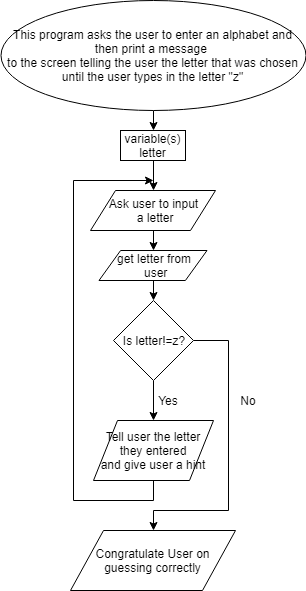

The diagram above was exported from draw.io. Its source (the exported page's mxGraphModel, read from the mxfile embedded in the PNG):
<mxGraphModel dx="1154" dy="567" grid="1" gridSize="10" guides="1" tooltips="1" connect="1" arrows="1" fold="1" page="1" pageScale="1" pageWidth="850" pageHeight="1100" math="0" shadow="0">
  <root>
    <mxCell id="0" />
    <mxCell id="1" parent="0" />
    <mxCell id="xg8xrVKup50eVSWYG7CC-3" style="edgeStyle=orthogonalEdgeStyle;rounded=0;orthogonalLoop=1;jettySize=auto;html=1;exitX=0.5;exitY=1;exitDx=0;exitDy=0;entryX=0.5;entryY=0;entryDx=0;entryDy=0;" edge="1" parent="1" source="xg8xrVKup50eVSWYG7CC-1" target="xg8xrVKup50eVSWYG7CC-2">
      <mxGeometry relative="1" as="geometry" />
    </mxCell>
    <mxCell id="xg8xrVKup50eVSWYG7CC-1" value="&lt;div&gt;This program asks the user to enter an alphabet and then print a message&amp;nbsp;&lt;/div&gt;&lt;div&gt;to the screen telling the user the letter that was chosen until the user types in the letter &quot;z&quot;&lt;/div&gt;" style="ellipse;whiteSpace=wrap;html=1;" vertex="1" parent="1">
      <mxGeometry x="272" y="10" width="305" height="110" as="geometry" />
    </mxCell>
    <mxCell id="xg8xrVKup50eVSWYG7CC-5" style="edgeStyle=orthogonalEdgeStyle;rounded=0;orthogonalLoop=1;jettySize=auto;html=1;exitX=0.5;exitY=1;exitDx=0;exitDy=0;entryX=0.5;entryY=0;entryDx=0;entryDy=0;" edge="1" parent="1" source="xg8xrVKup50eVSWYG7CC-2" target="xg8xrVKup50eVSWYG7CC-4">
      <mxGeometry relative="1" as="geometry" />
    </mxCell>
    <mxCell id="xg8xrVKup50eVSWYG7CC-2" value="variable(s)&lt;br&gt;letter&lt;br&gt;" style="rounded=0;whiteSpace=wrap;html=1;" vertex="1" parent="1">
      <mxGeometry x="392" y="140" width="65" height="30" as="geometry" />
    </mxCell>
    <mxCell id="xg8xrVKup50eVSWYG7CC-7" style="edgeStyle=orthogonalEdgeStyle;rounded=0;orthogonalLoop=1;jettySize=auto;html=1;exitX=0.5;exitY=1;exitDx=0;exitDy=0;entryX=0.5;entryY=0;entryDx=0;entryDy=0;" edge="1" parent="1" source="xg8xrVKup50eVSWYG7CC-4" target="xg8xrVKup50eVSWYG7CC-6">
      <mxGeometry relative="1" as="geometry">
        <mxPoint x="425" y="250" as="targetPoint" />
      </mxGeometry>
    </mxCell>
    <mxCell id="xg8xrVKup50eVSWYG7CC-4" value="Ask user to input&lt;br&gt;&amp;nbsp;a letter" style="shape=parallelogram;perimeter=parallelogramPerimeter;whiteSpace=wrap;html=1;" vertex="1" parent="1">
      <mxGeometry x="362" y="200" width="125" height="40" as="geometry" />
    </mxCell>
    <mxCell id="xg8xrVKup50eVSWYG7CC-9" style="edgeStyle=orthogonalEdgeStyle;rounded=0;orthogonalLoop=1;jettySize=auto;html=1;exitX=0.5;exitY=1;exitDx=0;exitDy=0;entryX=0.5;entryY=0;entryDx=0;entryDy=0;" edge="1" parent="1" source="xg8xrVKup50eVSWYG7CC-6" target="xg8xrVKup50eVSWYG7CC-8">
      <mxGeometry relative="1" as="geometry" />
    </mxCell>
    <mxCell id="xg8xrVKup50eVSWYG7CC-6" value="get letter from&lt;br&gt;&amp;nbsp;user" style="shape=parallelogram;perimeter=parallelogramPerimeter;whiteSpace=wrap;html=1;" vertex="1" parent="1">
      <mxGeometry x="370.5" y="260" width="108" height="30" as="geometry" />
    </mxCell>
    <mxCell id="xg8xrVKup50eVSWYG7CC-14" style="edgeStyle=orthogonalEdgeStyle;rounded=0;orthogonalLoop=1;jettySize=auto;html=1;exitX=0.5;exitY=1;exitDx=0;exitDy=0;entryX=0.5;entryY=0;entryDx=0;entryDy=0;" edge="1" parent="1" source="xg8xrVKup50eVSWYG7CC-8" target="xg8xrVKup50eVSWYG7CC-13">
      <mxGeometry relative="1" as="geometry" />
    </mxCell>
    <mxCell id="xg8xrVKup50eVSWYG7CC-16" style="edgeStyle=orthogonalEdgeStyle;rounded=0;orthogonalLoop=1;jettySize=auto;html=1;exitX=1;exitY=0.5;exitDx=0;exitDy=0;entryX=0.5;entryY=0;entryDx=0;entryDy=0;" edge="1" parent="1" source="xg8xrVKup50eVSWYG7CC-8" target="xg8xrVKup50eVSWYG7CC-10">
      <mxGeometry relative="1" as="geometry">
        <Array as="points">
          <mxPoint x="500" y="350" />
          <mxPoint x="500" y="520" />
          <mxPoint x="425" y="520" />
        </Array>
      </mxGeometry>
    </mxCell>
    <mxCell id="xg8xrVKup50eVSWYG7CC-8" value="Is letter!=z?" style="rhombus;whiteSpace=wrap;html=1;" vertex="1" parent="1">
      <mxGeometry x="385" y="310" width="80" height="80" as="geometry" />
    </mxCell>
    <mxCell id="xg8xrVKup50eVSWYG7CC-10" value="Congratulate User on guessing correctly" style="shape=parallelogram;perimeter=parallelogramPerimeter;whiteSpace=wrap;html=1;" vertex="1" parent="1">
      <mxGeometry x="342" y="540" width="165" height="60" as="geometry" />
    </mxCell>
    <mxCell id="xg8xrVKup50eVSWYG7CC-11" value="No" style="text;html=1;strokeColor=none;fillColor=none;align=center;verticalAlign=middle;whiteSpace=wrap;rounded=0;" vertex="1" parent="1">
      <mxGeometry x="500" y="400" width="40" height="20" as="geometry" />
    </mxCell>
    <mxCell id="xg8xrVKup50eVSWYG7CC-12" value="Yes" style="text;html=1;strokeColor=none;fillColor=none;align=center;verticalAlign=middle;whiteSpace=wrap;rounded=0;" vertex="1" parent="1">
      <mxGeometry x="425" y="400" width="30" height="20" as="geometry" />
    </mxCell>
    <mxCell id="xg8xrVKup50eVSWYG7CC-15" style="edgeStyle=orthogonalEdgeStyle;rounded=0;orthogonalLoop=1;jettySize=auto;html=1;exitX=0.5;exitY=1;exitDx=0;exitDy=0;" edge="1" parent="1" source="xg8xrVKup50eVSWYG7CC-13">
      <mxGeometry relative="1" as="geometry">
        <mxPoint x="425" y="190" as="targetPoint" />
        <Array as="points">
          <mxPoint x="425" y="510" />
          <mxPoint x="345" y="510" />
          <mxPoint x="345" y="190" />
          <mxPoint x="425" y="190" />
        </Array>
      </mxGeometry>
    </mxCell>
    <mxCell id="xg8xrVKup50eVSWYG7CC-13" value="Tell user the letter they entered&lt;br&gt;and give user a hint&lt;br&gt;" style="shape=parallelogram;perimeter=parallelogramPerimeter;whiteSpace=wrap;html=1;" vertex="1" parent="1">
      <mxGeometry x="365" y="430" width="120" height="60" as="geometry" />
    </mxCell>
  </root>
</mxGraphModel>